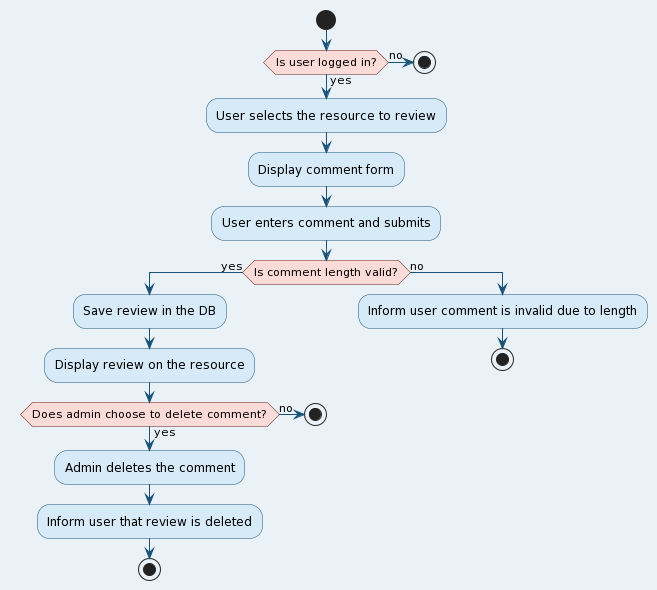

The diagram above was rendered by PlantUML. Its source (embedded in the PNG):
@startuml
skinparam backgroundColor #EAF2F8
skinparam activity {
  BackgroundColor #D6EAF8
  BorderColor #1A5276
  ArrowColor #1A5276
}
skinparam activityDiamond {
  BackgroundColor #FADBD8
  BorderColor #641E16
}
skinparam activityEnd {
  BackgroundColor #D5F5E3
  BorderColor #145A32
}
skinparam activityStart {
  BackgroundColor #D5F5E3
  BorderColor #145A32
}

start
if (Is user logged in?) then (yes)
  :User selects the resource to review;
  :Display comment form;
  :User enters comment and submits;
  if (Is comment length valid?) then (yes)
    :Save review in the DB;
    :Display review on the resource;
    if (Does admin choose to delete comment?) then (yes)
      :Admin deletes the comment;
      :Inform user that review is deleted;
       stop
    else (no)
       stop
    endif
  else (no)
    :Inform user comment is invalid due to length;
    stop
  endif
else (no)
  stop
endif
@enduml